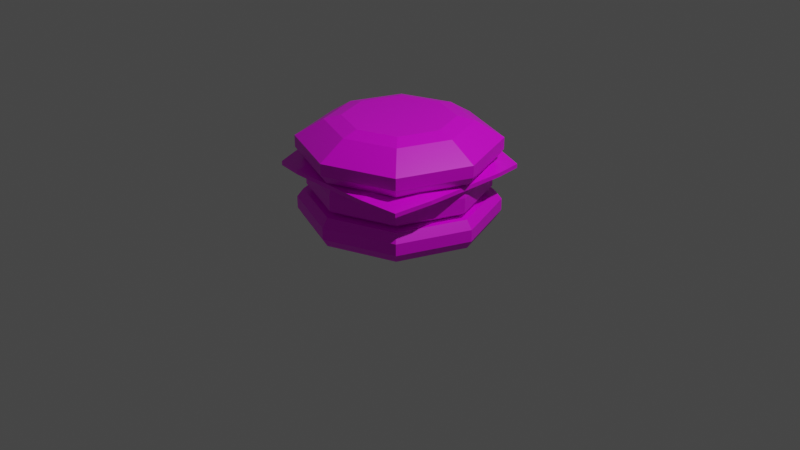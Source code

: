 # Source: ageless-nutrition.blend  (saved by Blender 3.1.7; exported with 4.5.12 LTS)
import bpy
from mathutils import Matrix  # noqa: F401  (used for matrix-valued properties, if any)

bpy.ops.wm.read_factory_settings(use_empty=True)
scene = bpy.context.scene
scene.name = 'Scene'

# ---- collections
col_collection = bpy.data.collections.new('Collection'); scene.collection.children.link(col_collection)

# ---- images (referenced by path relative to the original .blend; pixels are not part of the script)
import os
ASSET_DIR = os.environ.get("B2B_ASSET_DIR", "")  # directory of the original .blend (textures are referenced by path, not embedded)
HERE = os.path.dirname(os.path.abspath(__file__))  # packed textures are extracted next to this script under _unpacked/

def load_image(name, relpath, width, height, colorspace="sRGB"):
    """Load a texture the original file referenced (path relative to the .blend, or extracted next to this script)."""
    p = next((c for c in (os.path.join(HERE, relpath), os.path.join(ASSET_DIR, relpath)) if relpath and os.path.exists(c)), "")
    if p:
        img = bpy.data.images.load(p, check_existing=True)
        img.name = name
    else:  # same state as the original file: an image datablock whose file is absent (Cycles renders it pink)
        img = bpy.data.images.new(name, width, height)
        img.source = "FILE"
        img.filepath = "//" + (relpath or name)
    img.colorspace_settings.name = colorspace
    return img
img_ageless_nutrition = load_image('ageless-nutrition', 'ageless-nutrition.png', 1024, 1024, 'sRGB')

# ---- materials (node trees are filled in below, after node groups)
mat_material = bpy.data.materials.new('Material')
mat_material.alpha_threshold = 0.0
mat_material.use_transparent_shadow = False
mat_material.line_color = (0.0, 0.0, 0.0, 1.0)
mat_material_002 = bpy.data.materials.new('Material.002')
mat_material_002.alpha_threshold = 0.0
mat_material_002.use_transparent_shadow = False
mat_material_002.line_color = (0.0, 0.0, 0.0, 1.0)

# ---- material node trees
mat_material.use_nodes = True; mat_material.node_tree.nodes.clear()
_N = mat_material.node_tree.nodes; _L = mat_material.node_tree.links
n0 = _N.new('ShaderNodeOutputMaterial'); n0.name = 'Material Output'; n0.location = (300, 300)
n1 = _N.new('ShaderNodeBsdfPrincipled'); n1.name = 'Principled BSDF'; n1.location = (10, 300)
n1.distribution = 'GGX'
n1.subsurface_method = 'RANDOM_WALK_SKIN'
n1.inputs[2].default_value = 0.4
n1.inputs[3].default_value = 1.45
n1.inputs[27].default_value = (0.0, 0.0, 0.0, 1.0)
n1.inputs[28].default_value = 1.0
n2 = _N.new('ShaderNodeTexImage'); n2.name = 'Image Texture'; n2.location = (-280, 280)
n2.image = img_ageless_nutrition
n2.interpolation = 'Closest'
_L.new(n1.outputs[0], n0.inputs[0])
_L.new(n2.outputs[0], n1.inputs[0])
n0.is_active_output = True
mat_material_002.use_nodes = True; mat_material_002.node_tree.nodes.clear()
_N = mat_material_002.node_tree.nodes; _L = mat_material_002.node_tree.links
n0 = _N.new('ShaderNodeOutputMaterial'); n0.name = 'Material Output'; n0.location = (300, 300)
n1 = _N.new('ShaderNodeBsdfPrincipled'); n1.name = 'Principled BSDF'; n1.location = (10, 300)
n1.distribution = 'GGX'
n1.subsurface_method = 'RANDOM_WALK_SKIN'
n1.inputs[2].default_value = 0.4
n1.inputs[3].default_value = 1.45
n1.inputs[27].default_value = (0.0, 0.0, 0.0, 1.0)
n1.inputs[28].default_value = 1.0
n2 = _N.new('ShaderNodeTexImage'); n2.name = 'Image Texture'; n2.location = (-280, 280)
n2.image = img_ageless_nutrition
_L.new(n1.outputs[0], n0.inputs[0])
_L.new(n2.outputs[0], n1.inputs[0])
n0.is_active_output = True

# ---- world
world_world = bpy.data.worlds.new('World'); scene.world = world_world
world_world.use_nodes = True; world_world.node_tree.nodes.clear()
_N = world_world.node_tree.nodes; _L = world_world.node_tree.links
n0 = _N.new('ShaderNodeOutputWorld'); n0.name = 'World Output'; n0.location = (300, 300)
n1 = _N.new('ShaderNodeBackground'); n1.name = 'Background'; n1.location = (10, 300)
n1.inputs[0].default_value = (0.05088, 0.05088, 0.05088, 1.0)
_L.new(n1.outputs[0], n0.inputs[0])
n0.is_active_output = True
world_world.color = (0.05088, 0.05088, 0.05088)
world_world.use_sun_shadow = False
world_world.sun_shadow_jitter_overblur = 0.0

# ---- cameras
cam_camera = bpy.data.cameras.new('Camera')
cam_camera.clip_end = 100.0
cam_camera.ortho_scale = 7.314

# ---- lights
light_light = bpy.data.lights.new('Light', 'POINT')
light_light.transmission_factor = 0.0
light_light.energy = 1000.0
light_light.shadow_soft_size = 0.1
light_light.shadow_maximum_resolution = 0.006
light_light.use_absolute_resolution = True

# ---- meshes
me_topbun = bpy.data.meshes.new('TopBun')
me_topbun.from_pydata([(0.3982, 0.3982, 0.6593), (0.6791, 0.6791, 0.03593), (0.3982, -0.3982, 0.6593), (0.6791, -0.6791, 0.03593), (-0.3982, 0.3982, 0.6593), (-0.6791, 0.6791, 0.03593), (-0.3982, -0.3982, 0.6593), (-0.6791, -0.6791, 0.03593), (0.0, 0.936, 0.03593), (0.0, -0.5488, 0.6593), (0.0, -0.936, 0.03593), (0.0, 0.5488, 0.6593), (-0.936, 0.0, 0.03593), (0.5488, 0.0, 0.6593), (-0.5488, 0.0, 0.6593), (0.936, 0.0, 0.03593), (0.0, 0.0, 0.03593), (0.0, 0.0, 0.6593), (0.7255, 0.7255, 0.1627), (-0.7255, -0.7255, 0.1627), (0.7255, -0.7255, 0.1627), (-0.7255, 0.7255, 0.1627), (0.0, 1.0, 0.1627), (0.0, -1.0, 0.1627), (1.0, 0.0, 0.1627), (-1.0, 0.0, 0.1627), (-0.7255, -0.7255, 0.3409), (0.7255, 0.7255, 0.3409), (0.7255, -0.7255, 0.3409), (-0.7255, 0.7255, 0.3409), (0.0, 1.0, 0.3409), (0.0, -1.0, 0.3409), (1.0, 0.0, 0.3409), (-1.0, 0.0, 0.3409), (0.0, -0.7171, 0.5937), (-0.5203, -0.5203, 0.5937), (0.7171, 0.0, 0.5937), (0.5203, -0.5203, 0.5937), (-0.7171, 0.0, 0.5937), (-0.5203, 0.5203, 0.5937), (0.0, 0.7171, 0.5937), (0.5203, 0.5203, 0.5937)], [], [(17, 14, 6, 9), (31, 34, 35, 26), (33, 38, 39, 29), (16, 15, 3, 10), (32, 36, 37, 28), (30, 40, 41, 27), (29, 39, 40, 30), (12, 16, 10, 7), (28, 37, 34, 31), (13, 17, 9, 2), (0, 11, 17, 13), (5, 8, 16, 12), (27, 41, 36, 32), (8, 1, 15, 16), (26, 35, 38, 33), (11, 4, 14, 17), (7, 19, 25, 12), (1, 18, 24, 15), (3, 20, 23, 10), (5, 21, 22, 8), (8, 22, 18, 1), (15, 24, 20, 3), (12, 25, 21, 5), (10, 23, 19, 7), (19, 26, 33, 25), (18, 27, 32, 24), (20, 28, 31, 23), (21, 29, 30, 22), (22, 30, 27, 18), (24, 32, 28, 20), (25, 33, 29, 21), (23, 31, 26, 19), (9, 6, 35, 34), (13, 2, 37, 36), (14, 4, 39, 38), (11, 0, 41, 40), (2, 9, 34, 37), (4, 11, 40, 39), (0, 13, 36, 41), (6, 14, 38, 35)])
_uv = me_topbun.uv_layers.new(name='UVMap')
_uv.uv.foreach_set('vector', [0.3942, 0.8062, 0.4526, 0.8062, 0.4526, 0.8375, 0.3942, 0.8438, 0.292, 0.9125, 0.3212, 0.9125, 0.3212, 0.9625, 0.292, 0.9625, 0.292, 0.5875, 0.3212, 0.5875, 0.3212, 0.6438, 0.292, 0.6438, 0.09489, 0.8062, 0.1679, 0.8062, 0.1679, 0.8625, 0.09489, 0.8625, 0.292, 0.8062, 0.3212, 0.8062, 0.3212, 0.8625, 0.292, 0.8625, 0.292, 0.6938, 0.3212, 0.6938, 0.3212, 0.75, 0.292, 0.75, 0.292, 0.6438, 0.3212, 0.6438, 0.3212, 0.6938, 0.292, 0.6938, 0.0146, 0.8062, 0.09489, 0.8062, 0.09489, 0.8625, 0.0146, 0.8625, 0.292, 0.8625, 0.3212, 0.8625, 0.3212, 0.9125, 0.292, 0.9125, 0.3358, 0.8062, 0.3942, 0.8062, 0.3942, 0.8438, 0.3431, 0.8375, 0.3431, 0.7625, 0.3942, 0.7625, 0.3942, 0.8062, 0.3358, 0.8062, 0.0146, 0.75, 0.09489, 0.75, 0.09489, 0.8062, 0.0146, 0.8062, 0.292, 0.75, 0.3212, 0.75, 0.3212, 0.8062, 0.292, 0.8062, 0.09489, 0.75, 0.1679, 0.75, 0.1679, 0.8062, 0.09489, 0.8062, 0.292, 0.5312, 0.3212, 0.5312, 0.3212, 0.5875, 0.292, 0.5875, 0.3942, 0.7625, 0.4526, 0.7625, 0.4526, 0.8062, 0.3942, 0.8062, 0.1679, 0.5312, 0.2482, 0.5312, 0.2482, 0.5875, 0.1679, 0.5875, 0.1679, 0.75, 0.2482, 0.75, 0.2482, 0.8062, 0.1679, 0.8062, 0.1679, 0.8625, 0.2482, 0.8625, 0.2482, 0.9125, 0.1679, 0.9125, 0.1679, 0.6438, 0.2482, 0.6438, 0.2482, 0.6938, 0.1679, 0.6938, 0.1679, 0.6938, 0.2482, 0.6938, 0.2482, 0.75, 0.1679, 0.75, 0.1679, 0.8062, 0.2482, 0.8062, 0.2482, 0.8625, 0.1679, 0.8625, 0.1679, 0.5875, 0.2482, 0.5875, 0.2482, 0.6438, 0.1679, 0.6438, 0.1679, 0.9125, 0.2482, 0.9125, 0.2482, 0.9625, 0.1679, 0.9625, 0.2482, 0.5312, 0.292, 0.5312, 0.292, 0.5875, 0.2482, 0.5875, 0.2482, 0.75, 0.292, 0.75, 0.292, 0.8062, 0.2482, 0.8062, 0.2482, 0.8625, 0.292, 0.8625, 0.292, 0.9125, 0.2482, 0.9125, 0.2482, 0.6438, 0.292, 0.6438, 0.292, 0.6938, 0.2482, 0.6938, 0.2482, 0.6938, 0.292, 0.6938, 0.292, 0.75, 0.2482, 0.75, 0.2482, 0.8062, 0.292, 0.8062, 0.292, 0.8625, 0.2482, 0.8625, 0.2482, 0.5875, 0.292, 0.5875, 0.292, 0.6438, 0.2482, 0.6438, 0.2482, 0.9125, 0.292, 0.9125, 0.292, 0.9625, 0.2482, 0.9625, 0.3942, 0.8438, 0.4526, 0.8375, 0.4745, 0.8625, 0.3942, 0.8625, 0.3358, 0.8062, 0.3431, 0.8375, 0.3212, 0.8625, 0.3212, 0.8062, 0.4526, 0.8062, 0.4526, 0.7625, 0.4745, 0.75, 0.4745, 0.8062, 0.3942, 0.7625, 0.3431, 0.7625, 0.3212, 0.75, 0.3942, 0.75, 0.3431, 0.8375, 0.3942, 0.8438, 0.3942, 0.8625, 0.3212, 0.8625, 0.4526, 0.7625, 0.3942, 0.7625, 0.3942, 0.75, 0.4745, 0.75, 0.3431, 0.7625, 0.3358, 0.8062, 0.3212, 0.8062, 0.3212, 0.75, 0.4526, 0.8375, 0.4526, 0.8062, 0.4745, 0.8062, 0.4745, 0.8625])
me_topbun.materials.append(mat_material)
me_topbun.use_remesh_preserve_volume = False
me_topbun.use_remesh_preserve_attributes = False
me_topbun.use_mirror_vertex_groups = False
me_topbun.update()
me_cube_002 = bpy.data.meshes.new('Cube.002')
me_cube_002.from_pydata([(0.6369, 0.6369, 0.5113), (0.6407, 0.6407, 0.0781), (0.6369, -0.6369, 0.5113), (0.6407, -0.6407, 0.0781), (-0.6369, 0.6369, 0.5113), (-0.6407, 0.6407, 0.0781), (-0.6369, -0.6369, 0.5113), (-0.6407, -0.6407, 0.0781), (0.0, 0.8831, 0.0781), (0.0, -0.8778, 0.5113), (0.0, -0.8831, 0.0781), (0.0, 0.8778, 0.5113), (-0.8831, 0.0, 0.0781), (0.8778, 0.0, 0.5113), (-0.8778, 0.0, 0.5113), (0.8831, 0.0, 0.0781), (0.0, 0.0, 0.0781), (0.0, 0.0, 0.5113), (0.7255, 0.7255, 0.1627), (-0.7255, -0.7255, 0.1627), (0.7255, -0.7255, 0.1627), (-0.7255, 0.7255, 0.1627), (0.0, 1.0, 0.1627), (0.0, -1.0, 0.1627), (1.0, 0.0, 0.1627), (-1.0, 0.0, 0.1627), (-0.7255, -0.7255, 0.3409), (0.7255, 0.7255, 0.3409), (0.7255, -0.7255, 0.3409), (-0.7255, 0.7255, 0.3409), (0.0, 1.0, 0.3409), (0.0, -1.0, 0.3409), (1.0, 0.0, 0.3409), (-1.0, 0.0, 0.3409), (0.0, -0.9782, 0.4348), (-0.7097, -0.7097, 0.4348), (0.9782, 2.713e-09, 0.4348), (0.7097, -0.7097, 0.4348), (-0.9782, 2.713e-09, 0.4348), (-0.7097, 0.7097, 0.4348), (0.0, 0.9782, 0.4348), (0.7097, 0.7097, 0.4348)], [], [(17, 14, 6, 9), (31, 34, 35, 26), (33, 38, 39, 29), (16, 15, 3, 10), (32, 36, 37, 28), (30, 40, 41, 27), (29, 39, 40, 30), (12, 16, 10, 7), (28, 37, 34, 31), (13, 17, 9, 2), (0, 11, 17, 13), (5, 8, 16, 12), (27, 41, 36, 32), (8, 1, 15, 16), (26, 35, 38, 33), (11, 4, 14, 17), (7, 19, 25, 12), (1, 18, 24, 15), (3, 20, 23, 10), (5, 21, 22, 8), (8, 22, 18, 1), (15, 24, 20, 3), (12, 25, 21, 5), (10, 23, 19, 7), (19, 26, 33, 25), (18, 27, 32, 24), (20, 28, 31, 23), (21, 29, 30, 22), (22, 30, 27, 18), (24, 32, 28, 20), (25, 33, 29, 21), (23, 31, 26, 19), (9, 6, 35, 34), (13, 2, 37, 36), (14, 4, 39, 38), (11, 0, 41, 40), (2, 9, 34, 37), (4, 11, 40, 39), (0, 13, 36, 41), (6, 14, 38, 35)])
_uv = me_cube_002.uv_layers.new(name='UVMap')
_uv.uv.foreach_set('vector', [0.8978, 0.3063, 0.9635, 0.3063, 0.9635, 0.35, 0.8978, 0.3562, 0.7956, 0.425, 0.8248, 0.425, 0.8248, 0.4812, 0.7956, 0.4812, 0.7956, 0.08125, 0.8248, 0.08125, 0.8248, 0.1375, 0.7956, 0.1375, 0.5912, 0.3063, 0.6715, 0.3063, 0.6715, 0.3688, 0.5912, 0.3688, 0.7956, 0.3063, 0.8248, 0.3063, 0.8248, 0.3688, 0.7956, 0.3688, 0.7956, 0.1937, 0.8248, 0.1937, 0.8248, 0.25, 0.7956, 0.25, 0.7956, 0.1375, 0.8248, 0.1375, 0.8248, 0.1937, 0.7956, 0.1937, 0.5182, 0.3063, 0.5912, 0.3063, 0.5912, 0.3688, 0.5182, 0.3688, 0.7956, 0.3688, 0.8248, 0.3688, 0.8248, 0.425, 0.7956, 0.425, 0.8467, 0.3063, 0.8978, 0.3063, 0.8978, 0.3562, 0.8467, 0.35, 0.8467, 0.2625, 0.8978, 0.2625, 0.8978, 0.3063, 0.8467, 0.3063, 0.5182, 0.25, 0.5912, 0.25, 0.5912, 0.3063, 0.5182, 0.3063, 0.7956, 0.25, 0.8248, 0.25, 0.8248, 0.3063, 0.7956, 0.3063, 0.5912, 0.25, 0.6715, 0.25, 0.6715, 0.3063, 0.5912, 0.3063, 0.7956, 0.025, 0.8248, 0.025, 0.8248, 0.08125, 0.7956, 0.08125, 0.8978, 0.2625, 0.9635, 0.2625, 0.9635, 0.3063, 0.8978, 0.3063, 0.6715, 0.025, 0.7445, 0.025, 0.7445, 0.08125, 0.6715, 0.08125, 0.6715, 0.25, 0.7445, 0.25, 0.7445, 0.3063, 0.6715, 0.3063, 0.6715, 0.3688, 0.7445, 0.3688, 0.7445, 0.425, 0.6715, 0.425, 0.6715, 0.1375, 0.7445, 0.1375, 0.7445, 0.1937, 0.6715, 0.1937, 0.6715, 0.1937, 0.7445, 0.1937, 0.7445, 0.25, 0.6715, 0.25, 0.6715, 0.3063, 0.7445, 0.3063, 0.7445, 0.3688, 0.6715, 0.3688, 0.6715, 0.08125, 0.7445, 0.08125, 0.7445, 0.1375, 0.6715, 0.1375, 0.6715, 0.425, 0.7445, 0.425, 0.7445, 0.4812, 0.6715, 0.4812, 0.7445, 0.025, 0.7956, 0.025, 0.7956, 0.08125, 0.7445, 0.08125, 0.7445, 0.25, 0.7956, 0.25, 0.7956, 0.3063, 0.7445, 0.3063, 0.7445, 0.3688, 0.7956, 0.3688, 0.7956, 0.425, 0.7445, 0.425, 0.7445, 0.1375, 0.7956, 0.1375, 0.7956, 0.1937, 0.7445, 0.1937, 0.7445, 0.1937, 0.7956, 0.1937, 0.7956, 0.25, 0.7445, 0.25, 0.7445, 0.3063, 0.7956, 0.3063, 0.7956, 0.3688, 0.7445, 0.3688, 0.7445, 0.08125, 0.7956, 0.08125, 0.7956, 0.1375, 0.7445, 0.1375, 0.7445, 0.425, 0.7956, 0.425, 0.7956, 0.4812, 0.7445, 0.4812, 0.8978, 0.3562, 0.9635, 0.35, 0.9854, 0.3688, 0.8978, 0.3688, 0.8467, 0.3063, 0.8467, 0.35, 0.8248, 0.3688, 0.8248, 0.3063, 0.9635, 0.3063, 0.9635, 0.2625, 0.9854, 0.25, 0.9854, 0.3063, 0.8978, 0.2625, 0.8467, 0.2625, 0.8248, 0.25, 0.8978, 0.25, 0.8467, 0.35, 0.8978, 0.3562, 0.8978, 0.3688, 0.8248, 0.3688, 0.9635, 0.2625, 0.8978, 0.2625, 0.8978, 0.25, 0.9854, 0.25, 0.8467, 0.2625, 0.8467, 0.3063, 0.8248, 0.3063, 0.8248, 0.25, 0.9635, 0.35, 0.9635, 0.3063, 0.9854, 0.3063, 0.9854, 0.3688])
me_cube_002.materials.append(mat_material)
me_cube_002.use_remesh_preserve_volume = False
me_cube_002.use_remesh_preserve_attributes = False
me_cube_002.use_mirror_vertex_groups = False
me_cube_002.update()
me_cube_003 = bpy.data.meshes.new('Cube.003')
me_cube_003.from_pydata([(-0.8227, -0.8227, -6.375), (-0.8227, -0.8227, -4.375), (-0.8227, 0.8227, -6.375), (-0.8227, 0.8227, -4.375), (0.8227, -0.8227, -6.375), (0.8227, -0.8227, -4.375), (0.8227, 0.8227, -6.375), (0.8227, 0.8227, -4.375), (-0.9199, 0.0, -4.264), (-0.9199, 0.0, -2.264), (0.9199, 0.0, -4.264), (0.9199, 0.0, -2.264), (0.0, 0.9199, -4.264), (0.0, 0.9199, -2.264), (0.0, -0.9199, -4.264), (0.0, -0.9199, -2.264), (0.0, 0.0, 1.0), (0.0, 0.0, -1.0), (-0.46, 0.9199, -4.264), (-0.46, -0.9199, -2.264), (-0.46, 0.0, -1.0), (-0.46, 0.9199, -2.264), (-0.46, -0.9199, -4.264), (-0.46, 0.0, 1.0), (0.46, 0.9199, -2.264), (0.46, -0.9199, -4.264), (0.46, 0.0, 1.0), (0.46, 0.9199, -4.264), (0.46, -0.9199, -2.264), (0.46, 0.0, -1.0), (-0.9199, 0.46, -2.264), (0.9199, 0.46, -4.264), (-0.9199, 0.46, -4.264), (0.9199, 0.46, -2.264), (0.0, 0.46, -1.0), (0.0, 0.46, 1.0), (-0.46, 0.46, -1.0), (-0.46, 0.46, 1.0), (0.46, 0.46, 1.0), (0.46, 0.46, -1.0), (-0.9199, -0.46, -4.264), (0.9199, -0.46, -2.264), (-0.9199, -0.46, -2.264), (0.9199, -0.46, -4.264), (0.0, -0.46, 1.0), (0.0, -0.46, -1.0), (-0.46, -0.46, -1.0), (-0.46, -0.46, 1.0), (0.46, -0.46, 1.0), (0.46, -0.46, -1.0)], [], [(32, 30, 3, 2), (27, 24, 7, 6), (43, 41, 5, 4), (22, 19, 1, 0), (49, 43, 4, 25), (47, 42, 1, 19), (37, 30, 9, 23), (39, 31, 10, 29), (31, 33, 11, 10), (40, 42, 9, 8), (36, 34, 17, 20), (38, 35, 16, 26), (48, 44, 15, 28), (46, 45, 14, 22), (25, 28, 15, 14), (18, 21, 13, 12), (2, 3, 21, 18), (40, 46, 22, 0), (32, 36, 20, 8), (35, 37, 23, 16), (44, 47, 19, 15), (14, 15, 19, 22), (4, 5, 28, 25), (41, 48, 28, 5), (33, 38, 26, 11), (34, 39, 29, 17), (45, 49, 25, 14), (12, 13, 24, 27), (12, 27, 39, 34), (7, 24, 38, 33), (13, 21, 37, 35), (2, 18, 36, 32), (24, 13, 35, 38), (18, 12, 34, 36), (6, 7, 33, 31), (27, 6, 31, 39), (21, 3, 30, 37), (8, 9, 30, 32), (17, 29, 49, 45), (11, 26, 48, 41), (16, 23, 47, 44), (8, 20, 46, 40), (20, 17, 45, 46), (26, 16, 44, 48), (0, 1, 42, 40), (23, 9, 42, 47), (29, 10, 43, 49), (10, 11, 41, 43)])
_uv = me_cube_003.uv_layers.new(name='UVMap')
_uv.uv.foreach_set('vector', [0.1679, 0.1125, 0.3358, 0.1125, 0.3358, 0.1375, 0.1679, 0.1375, 0.1679, 0.225, 0.3358, 0.225, 0.3358, 0.2562, 0.1679, 0.2562, 0.1679, 0.3375, 0.3358, 0.3375, 0.3358, 0.375, 0.1679, 0.375, 0.1679, 0.4563, 0.3358, 0.4563, 0.3358, 0.4875, 0.1679, 0.4875, 0.1314, 0.3375, 0.1679, 0.3375, 0.1679, 0.375, 0.1314, 0.375, 0.4453, 0.3375, 0.4891, 0.3375, 0.4891, 0.375, 0.4453, 0.375, 0.4453, 0.2875, 0.4891, 0.2875, 0.4891, 0.3125, 0.4453, 0.3125, 0.1314, 0.2875, 0.1679, 0.2875, 0.1679, 0.3125, 0.1314, 0.3125, 0.1679, 0.2875, 0.3358, 0.2875, 0.3358, 0.3125, 0.1679, 0.3125, 0.1679, 0.05625, 0.3358, 0.05625, 0.3358, 0.0875, 0.1679, 0.0875, 0.05839, 0.2875, 0.09489, 0.2875, 0.09489, 0.3125, 0.05839, 0.3125, 0.3723, 0.2875, 0.4088, 0.2875, 0.4088, 0.3125, 0.3723, 0.3125, 0.3723, 0.3375, 0.4088, 0.3375, 0.4088, 0.375, 0.3723, 0.375, 0.05839, 0.3375, 0.09489, 0.3375, 0.09489, 0.375, 0.05839, 0.375, 0.1679, 0.4, 0.3358, 0.4, 0.3358, 0.425, 0.1679, 0.425, 0.1679, 0.175, 0.3358, 0.175, 0.3358, 0.2, 0.1679, 0.2, 0.1679, 0.1375, 0.3358, 0.1375, 0.3358, 0.175, 0.1679, 0.175, 0.007299, 0.3375, 0.05839, 0.3375, 0.05839, 0.375, 0.007299, 0.375, 0.007299, 0.2875, 0.05839, 0.2875, 0.05839, 0.3125, 0.007299, 0.3125, 0.4088, 0.2875, 0.4453, 0.2875, 0.4453, 0.3125, 0.4088, 0.3125, 0.4088, 0.3375, 0.4453, 0.3375, 0.4453, 0.375, 0.4088, 0.375, 0.1679, 0.425, 0.3358, 0.425, 0.3358, 0.4563, 0.1679, 0.4563, 0.1679, 0.375, 0.3358, 0.375, 0.3358, 0.4, 0.1679, 0.4, 0.3358, 0.3375, 0.3723, 0.3375, 0.3723, 0.375, 0.3358, 0.375, 0.3358, 0.2875, 0.3723, 0.2875, 0.3723, 0.3125, 0.3358, 0.3125, 0.09489, 0.2875, 0.1314, 0.2875, 0.1314, 0.3125, 0.09489, 0.3125, 0.09489, 0.3375, 0.1314, 0.3375, 0.1314, 0.375, 0.09489, 0.375, 0.1679, 0.2, 0.3358, 0.2, 0.3358, 0.225, 0.1679, 0.225, 0.09489, 0.2562, 0.1314, 0.2562, 0.1314, 0.2875, 0.09489, 0.2875, 0.3358, 0.2562, 0.3723, 0.2562, 0.3723, 0.2875, 0.3358, 0.2875, 0.4088, 0.2562, 0.4453, 0.2562, 0.4453, 0.2875, 0.4088, 0.2875, 0.007299, 0.2562, 0.05839, 0.2562, 0.05839, 0.2875, 0.007299, 0.2875, 0.3723, 0.2562, 0.4088, 0.2562, 0.4088, 0.2875, 0.3723, 0.2875, 0.05839, 0.2562, 0.09489, 0.2562, 0.09489, 0.2875, 0.05839, 0.2875, 0.1679, 0.2562, 0.3358, 0.2562, 0.3358, 0.2875, 0.1679, 0.2875, 0.1314, 0.2562, 0.1679, 0.2562, 0.1679, 0.2875, 0.1314, 0.2875, 0.4453, 0.2562, 0.4891, 0.2562, 0.4891, 0.2875, 0.4453, 0.2875, 0.1679, 0.0875, 0.3358, 0.0875, 0.3358, 0.1125, 0.1679, 0.1125, 0.09489, 0.3125, 0.1314, 0.3125, 0.1314, 0.3375, 0.09489, 0.3375, 0.3358, 0.3125, 0.3723, 0.3125, 0.3723, 0.3375, 0.3358, 0.3375, 0.4088, 0.3125, 0.4453, 0.3125, 0.4453, 0.3375, 0.4088, 0.3375, 0.007299, 0.3125, 0.05839, 0.3125, 0.05839, 0.3375, 0.007299, 0.3375, 0.05839, 0.3125, 0.09489, 0.3125, 0.09489, 0.3375, 0.05839, 0.3375, 0.3723, 0.3125, 0.4088, 0.3125, 0.4088, 0.3375, 0.3723, 0.3375, 0.1679, 0.03125, 0.3358, 0.03125, 0.3358, 0.05625, 0.1679, 0.05625, 0.4453, 0.3125, 0.4891, 0.3125, 0.4891, 0.3375, 0.4453, 0.3375, 0.1314, 0.3125, 0.1679, 0.3125, 0.1679, 0.3375, 0.1314, 0.3375, 0.1679, 0.3125, 0.3358, 0.3125, 0.3358, 0.3375, 0.1679, 0.3375])
me_cube_003.materials.append(mat_material)
me_cube_003.use_remesh_fix_poles = True
me_cube_003.use_remesh_preserve_attributes = False
me_cube_003.update()
me_cube_004 = bpy.data.meshes.new('Cube.004')
me_cube_004.from_pydata([(0.5254, 0.5254, 0.5062), (0.6791, 0.6791, 0.03593), (0.5254, -0.5254, 0.5062), (0.6791, -0.6791, 0.03593), (-0.5254, 0.5254, 0.5062), (-0.6791, 0.6791, 0.03593), (-0.5254, -0.5254, 0.5062), (-0.6791, -0.6791, 0.03593), (0.0, 0.936, 0.03593), (0.0, -0.7242, 0.5062), (0.0, -0.936, 0.03593), (0.0, 0.7242, 0.5062), (-0.936, 0.0, 0.03593), (0.7242, 1.12e-09, 0.5062), (-0.7242, 1.12e-09, 0.5062), (0.936, 0.0, 0.03593), (0.0, 0.0, 0.03593), (0.0, 1.12e-09, 0.5062), (0.7255, 0.7255, 0.1627), (-0.7255, -0.7255, 0.1627), (0.7255, -0.7255, 0.1627), (-0.7255, 0.7255, 0.1627), (0.0, 1.0, 0.1627), (0.0, -1.0, 0.1627), (1.0, 0.0, 0.1627), (-1.0, 0.0, 0.1627), (-0.7255, -0.7255, 0.3409), (0.7255, 0.7255, 0.3409), (0.7255, -0.7255, 0.3409), (-0.7255, 0.7255, 0.3409), (0.0, 1.0, 0.3409), (0.0, -1.0, 0.3409), (1.0, 0.0, 0.3409), (-1.0, 0.0, 0.3409), (0.0, -0.9462, 0.4681), (-0.6865, -0.6865, 0.4681), (0.9462, 1.12e-09, 0.4681), (0.6865, -0.6865, 0.4681), (-0.9462, 1.12e-09, 0.4681), (-0.6865, 0.6865, 0.4681), (0.0, 0.9462, 0.4681), (0.6865, 0.6865, 0.4681)], [], [(17, 14, 6, 9), (31, 34, 35, 26), (33, 38, 39, 29), (16, 15, 3, 10), (32, 36, 37, 28), (30, 40, 41, 27), (29, 39, 40, 30), (12, 16, 10, 7), (28, 37, 34, 31), (13, 17, 9, 2), (0, 11, 17, 13), (5, 8, 16, 12), (27, 41, 36, 32), (8, 1, 15, 16), (26, 35, 38, 33), (11, 4, 14, 17), (7, 19, 25, 12), (1, 18, 24, 15), (3, 20, 23, 10), (5, 21, 22, 8), (8, 22, 18, 1), (15, 24, 20, 3), (12, 25, 21, 5), (10, 23, 19, 7), (19, 26, 33, 25), (18, 27, 32, 24), (20, 28, 31, 23), (21, 29, 30, 22), (22, 30, 27, 18), (24, 32, 28, 20), (25, 33, 29, 21), (23, 31, 26, 19), (9, 6, 35, 34), (13, 2, 37, 36), (14, 4, 39, 38), (11, 0, 41, 40), (2, 9, 34, 37), (4, 11, 40, 39), (0, 13, 36, 41), (6, 14, 38, 35)])
_uv = me_cube_004.uv_layers.new(name='UVMap')
_uv.uv.foreach_set('vector', [0.9124, 0.8125, 0.9708, 0.8125, 0.9635, 0.8438, 0.9124, 0.85, 0.7883, 0.9187, 0.8321, 0.9187, 0.8321, 0.9875, 0.7883, 0.9875, 0.7883, 0.5813, 0.8321, 0.5813, 0.8321, 0.6313, 0.7883, 0.6313, 0.5912, 0.8125, 0.6715, 0.8125, 0.6715, 0.875, 0.5912, 0.875, 0.7883, 0.8125, 0.8321, 0.8125, 0.8321, 0.875, 0.7883, 0.875, 0.7883, 0.6938, 0.8321, 0.6938, 0.8321, 0.75, 0.7883, 0.75, 0.7883, 0.6313, 0.8321, 0.6313, 0.8321, 0.6938, 0.7883, 0.6938, 0.5182, 0.8125, 0.5912, 0.8125, 0.5912, 0.875, 0.5182, 0.875, 0.7883, 0.875, 0.8321, 0.875, 0.8321, 0.9187, 0.7883, 0.9187, 0.854, 0.8125, 0.9124, 0.8125, 0.9124, 0.85, 0.854, 0.8438, 0.854, 0.775, 0.9124, 0.7625, 0.9124, 0.8125, 0.854, 0.8125, 0.5182, 0.75, 0.5912, 0.75, 0.5912, 0.8125, 0.5182, 0.8125, 0.7883, 0.75, 0.8321, 0.75, 0.8321, 0.8125, 0.7883, 0.8125, 0.5912, 0.75, 0.6715, 0.75, 0.6715, 0.8125, 0.5912, 0.8125, 0.7883, 0.5188, 0.8321, 0.5188, 0.8321, 0.5813, 0.7883, 0.5813, 0.9124, 0.7625, 0.9635, 0.775, 0.9708, 0.8125, 0.9124, 0.8125, 0.6715, 0.5188, 0.7518, 0.5188, 0.7518, 0.5813, 0.6715, 0.5813, 0.6715, 0.75, 0.7518, 0.75, 0.7518, 0.8125, 0.6715, 0.8125, 0.6715, 0.875, 0.7518, 0.875, 0.7518, 0.9187, 0.6715, 0.9187, 0.6715, 0.6313, 0.7518, 0.6313, 0.7518, 0.6938, 0.6715, 0.6938, 0.6715, 0.6938, 0.7518, 0.6938, 0.7518, 0.75, 0.6715, 0.75, 0.6715, 0.8125, 0.7518, 0.8125, 0.7518, 0.875, 0.6715, 0.875, 0.6715, 0.5813, 0.7518, 0.5813, 0.7518, 0.6313, 0.6715, 0.6313, 0.6715, 0.9187, 0.7518, 0.9187, 0.7518, 0.9875, 0.6715, 0.9875, 0.7518, 0.5188, 0.7883, 0.5188, 0.7883, 0.5813, 0.7518, 0.5813, 0.7518, 0.75, 0.7883, 0.75, 0.7883, 0.8125, 0.7518, 0.8125, 0.7518, 0.875, 0.7883, 0.875, 0.7883, 0.9187, 0.7518, 0.9187, 0.7518, 0.6313, 0.7883, 0.6313, 0.7883, 0.6938, 0.7518, 0.6938, 0.7518, 0.6938, 0.7883, 0.6938, 0.7883, 0.75, 0.7518, 0.75, 0.7518, 0.8125, 0.7883, 0.8125, 0.7883, 0.875, 0.7518, 0.875, 0.7518, 0.5813, 0.7883, 0.5813, 0.7883, 0.6313, 0.7518, 0.6313, 0.7518, 0.9187, 0.7883, 0.9187, 0.7883, 0.9875, 0.7518, 0.9875, 0.9124, 0.85, 0.9635, 0.8438, 0.9927, 0.875, 0.9124, 0.875, 0.854, 0.8125, 0.854, 0.8438, 0.8321, 0.875, 0.8321, 0.8125, 0.9708, 0.8125, 0.9635, 0.775, 0.9927, 0.75, 0.9927, 0.8125, 0.9124, 0.7625, 0.854, 0.775, 0.8321, 0.75, 0.9124, 0.75, 0.854, 0.8438, 0.9124, 0.85, 0.9124, 0.875, 0.8321, 0.875, 0.9635, 0.775, 0.9124, 0.7625, 0.9124, 0.75, 0.9927, 0.75, 0.854, 0.775, 0.854, 0.8125, 0.8321, 0.8125, 0.8321, 0.75, 0.9635, 0.8438, 0.9708, 0.8125, 0.9927, 0.8125, 0.9927, 0.875])
me_cube_004.materials.append(mat_material_002)
me_cube_004.use_remesh_preserve_volume = False
me_cube_004.use_remesh_preserve_attributes = False
me_cube_004.use_mirror_vertex_groups = False
me_cube_004.update()

# ---- objects
ob_topbun = bpy.data.objects.new('TopBun', me_topbun)
ob_light = bpy.data.objects.new('Light', light_light)
ob_camera = bpy.data.objects.new('Camera', cam_camera)
ob_patty = bpy.data.objects.new('Patty', me_cube_002)
ob_cheeseslice = bpy.data.objects.new('CheeseSlice', me_cube_003)
ob_bottombun = bpy.data.objects.new('BottomBun', me_cube_004)

# ---- transforms, parenting, visibility, modifiers, constraints
ob_topbun.location = (0.0, 0.0, 0.6641)
ob_topbun.scale = (1.0, 1.0, 0.688)
ob_topbun.lock_rotations_4d = False
ob_topbun.empty_display_type = 'ARROWS'
ob_topbun.lineart.crease_threshold = 0.0
ob_light.location = (4.076, 1.005, 6.617)
ob_light.rotation_euler = (0.6503, 0.05522, 1.866)
ob_light.lock_rotations_4d = False
ob_light.empty_display_type = 'ARROWS'
ob_light.color = (0.0, 0.0, 0.0, 0.0)
ob_light.lineart.crease_threshold = 0.0
ob_camera.location = (7.359, -6.926, 4.958)
ob_camera.rotation_euler = (1.109, 0.0, 0.8149)
ob_camera.lock_rotations_4d = False
ob_camera.empty_display_type = 'ARROWS'
ob_camera.color = (0.0, 0.0, 0.0, 0.0)
ob_camera.display_type = 'WIRE'
ob_camera.lineart.crease_threshold = 0.0
ob_patty.location = (0.0, 0.0, 0.2431)
ob_patty.scale = (0.9037, 0.9037, 0.8595)
ob_patty.lock_rotations_4d = False
ob_patty.empty_display_type = 'ARROWS'
ob_patty.lineart.crease_threshold = 0.0
ob_cheeseslice.location = (0.0, 0.0, 0.7133)
ob_cheeseslice.scale = (1.0, 1.0, 0.02144)
ob_bottombun.location = (0.0, 0.0, 0.3494)
ob_bottombun.scale = (1.0, 1.0, -0.688)
ob_bottombun.lock_rotations_4d = False
ob_bottombun.empty_display_type = 'ARROWS'
ob_bottombun.lineart.crease_threshold = 0.0

# ---- collection membership
col_collection.objects.link(ob_topbun)
col_collection.objects.link(ob_light)
col_collection.objects.link(ob_camera)
col_collection.objects.link(ob_patty)
col_collection.objects.link(ob_cheeseslice)
col_collection.objects.link(ob_bottombun)

# ---- scene / render settings (as saved in the file)
scene.camera = ob_camera
scene.frame_start = 1; scene.frame_end = 250; scene.frame_set(1)
scene.render.engine = 'BLENDER_EEVEE_NEXT'
scene.cycles.sampling_pattern = 'TABULATED_SOBOL'
scene.cycles.use_light_tree = False
scene.view_settings.view_transform = 'Filmic'
bpy.context.view_layer.update()
